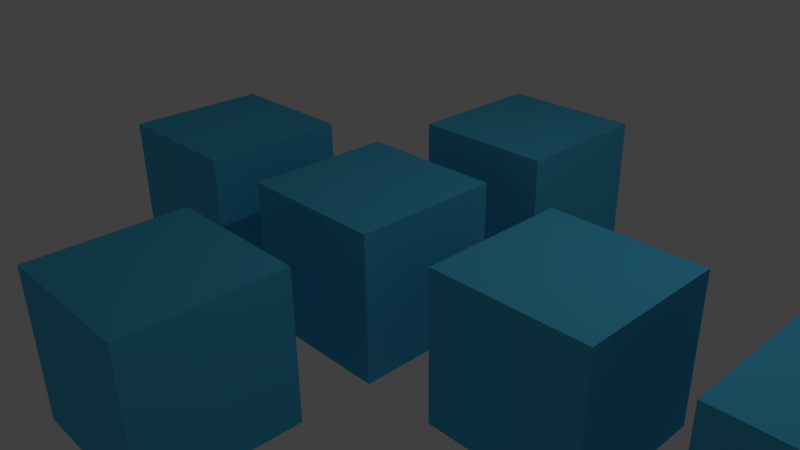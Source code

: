# Source: instances.blend  (saved by Blender 2.77.0; exported with 4.5.12 LTS)
import bpy
from mathutils import Matrix  # noqa: F401  (used for matrix-valued properties, if any)

bpy.ops.wm.read_factory_settings(use_empty=True)
scene = bpy.context.scene
scene.name = 'Scene'

# ---- collections
col_collection_1 = bpy.data.collections.new('Collection 1'); scene.collection.children.link(col_collection_1)

# ---- materials (node trees are filled in below, after node groups)
mat_material = bpy.data.materials.new('Material')
mat_material.alpha_threshold = 0.0
mat_material.use_transparent_shadow = False
mat_material.diffuse_color = (0.07429, 0.511, 0.8, 1.0)
mat_material.roughness = 0.5

# ---- material node trees

# ---- world
world_world = bpy.data.worlds.new('World'); scene.world = world_world
world_world.color = (0.05088, 0.05088, 0.05088)
world_world.use_sun_shadow = False
world_world.sun_shadow_jitter_overblur = 0.0
world_world.cycles.sampling_method = 'MANUAL'

# ---- cameras
cam_camera = bpy.data.cameras.new('Camera')
cam_camera.clip_end = 100.0
cam_camera.lens = 35.0
cam_camera.sensor_width = 32.0
cam_camera.sensor_height = 18.0
cam_camera.ortho_scale = 7.314
cam_camera.dof.focus_distance = 0.0
cam_camera.dof.aperture_fstop = 128.0

# ---- lights
light_lamp = bpy.data.lights.new('Lamp', 'POINT')
light_lamp.transmission_factor = 0.0
light_lamp.cutoff_distance = 30.0
light_lamp.energy = 100.0
light_lamp.shadow_buffer_clip_start = 1.001
light_lamp.shadow_soft_size = 0.1
light_lamp.shadow_maximum_resolution = 0.006
light_lamp.use_absolute_resolution = True

# ---- meshes
me_cube_001 = bpy.data.meshes.new('Cube.001')
me_cube_001.from_pydata([(-1.0, -1.0, -1.0), (-1.0, -1.0, 1.0), (-1.0, 1.0, -1.0), (-1.0, 1.0, 1.0), (1.0, -1.0, -1.0), (1.0, -1.0, 1.0), (1.0, 1.0, -1.0), (1.0, 1.0, 1.0)], [], [(1, 3, 2, 0), (3, 7, 6, 2), (7, 5, 4, 6), (5, 1, 0, 4), (0, 2, 6, 4), (5, 7, 3, 1)])
me_cube_001.materials.append(mat_material)
me_cube_001.use_remesh_preserve_volume = False
me_cube_001.use_remesh_preserve_attributes = False
me_cube_001.use_mirror_vertex_groups = False
me_cube_001.update()
me_cube = bpy.data.meshes.new('Cube')
me_cube.from_pydata([(-1.0, -1.0, -1.0), (-1.0, -1.0, 1.0), (-1.0, 1.0, -1.0), (-1.0, 1.0, 1.0), (1.0, -1.0, -1.0), (1.0, -1.0, 1.0), (1.0, 1.0, -1.0), (1.0, 1.0, 1.0)], [], [(1, 3, 2, 0), (3, 7, 6, 2), (7, 5, 4, 6), (5, 1, 0, 4), (0, 2, 6, 4), (5, 7, 3, 1)])
me_cube.materials.append(mat_material)
me_cube.use_remesh_preserve_volume = False
me_cube.use_remesh_preserve_attributes = False
me_cube.use_mirror_vertex_groups = False
me_cube.update()

# ---- objects
ob_cube_005 = bpy.data.objects.new('Cube.005', me_cube_001)
ob_cube_004 = bpy.data.objects.new('Cube.004', me_cube)
ob_cube_003 = bpy.data.objects.new('Cube.003', me_cube)
ob_cube_002 = bpy.data.objects.new('Cube.002', me_cube)
ob_cube_001 = bpy.data.objects.new('Cube.001', me_cube)
ob_cube = bpy.data.objects.new('Cube', me_cube)
ob_lamp = bpy.data.objects.new('Lamp', light_lamp)
ob_camera = bpy.data.objects.new('Camera', cam_camera)

# ---- transforms, parenting, visibility, modifiers, constraints
ob_cube_005.location = (6.0, 0.0, 0.0)
ob_cube_005.lineart.crease_threshold = 0.0
ob_cube_004.location = (0.0, -3.0, 0.0)
ob_cube_004.lineart.crease_threshold = 0.0
ob_cube_003.location = (-3.0, 0.0, 0.0)
ob_cube_003.lineart.crease_threshold = 0.0
ob_cube_002.location = (0.0, 3.0, 0.0)
ob_cube_002.lineart.crease_threshold = 0.0
ob_cube_001.location = (3.0, 0.0, 0.0)
ob_cube_001.lineart.crease_threshold = 0.0
ob_cube.location = (0.0, 0.0, 0.0)
ob_cube.lineart.crease_threshold = 0.0
ob_lamp.location = (4.076, 1.005, 5.904)
ob_lamp.rotation_euler = (0.6503, 0.05522, 1.866)
ob_lamp.lock_rotations_4d = False
ob_lamp.empty_display_type = 'ARROWS'
ob_lamp.color = (0.0, 0.0, 0.0, 0.0)
ob_lamp.lineart.crease_threshold = 0.0
ob_camera.location = (7.481, -6.508, 5.344)
ob_camera.rotation_euler = (1.109, 0.01082, 0.8149)
ob_camera.lock_rotations_4d = False
ob_camera.empty_display_type = 'ARROWS'
ob_camera.color = (0.0, 0.0, 0.0, 0.0)
ob_camera.display_type = 'WIRE'
ob_camera.lineart.crease_threshold = 0.0

# ---- collection membership
col_collection_1.objects.link(ob_cube_005)
col_collection_1.objects.link(ob_cube_004)
col_collection_1.objects.link(ob_cube_003)
col_collection_1.objects.link(ob_cube_002)
col_collection_1.objects.link(ob_cube_001)
col_collection_1.objects.link(ob_cube)
col_collection_1.objects.link(ob_lamp)
col_collection_1.objects.link(ob_camera)

# ---- scene / render settings (as saved in the file)
scene.camera = ob_camera
scene.frame_start = 1; scene.frame_end = 250; scene.frame_set(1)
scene.render.engine = 'BLENDER_EEVEE_NEXT'
scene.render.resolution_percentage = 50
scene.render.dither_intensity = 0.0
scene.cycles.use_denoising = False
scene.cycles.samples = 128
scene.cycles.sampling_pattern = 'TABULATED_SOBOL'
scene.cycles.light_sampling_threshold = 0.0
scene.cycles.use_adaptive_sampling = False
scene.cycles.use_light_tree = False
scene.cycles.blur_glossy = 0.0
scene.cycles.sample_clamp_indirect = 0.0
scene.view_settings.view_transform = 'Standard'
bpy.context.view_layer.update()
